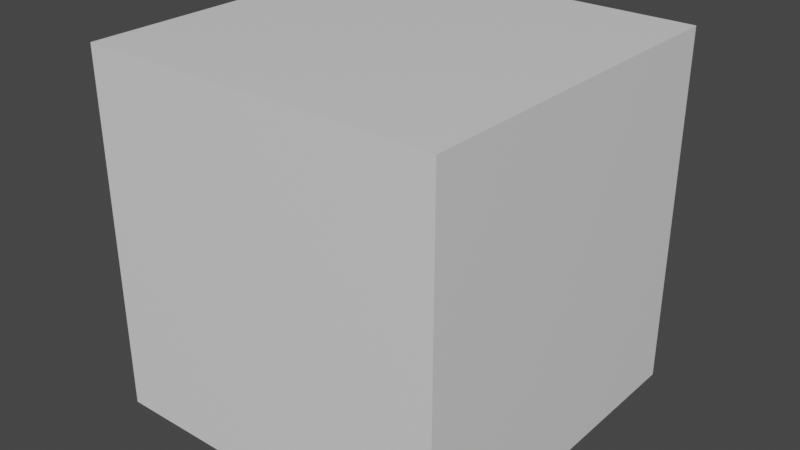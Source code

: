 # Source: CubeEnemy.blend  (saved by Blender 2.90.8; exported with 4.5.12 LTS)
import bpy
from mathutils import Matrix  # noqa: F401  (used for matrix-valued properties, if any)

bpy.ops.wm.read_factory_settings(use_empty=True)
scene = bpy.context.scene
scene.name = 'Scene'

# ---- collections
col_collection = bpy.data.collections.new('Collection'); scene.collection.children.link(col_collection)

# ---- materials (node trees are filled in below, after node groups)
mat_material = bpy.data.materials.new('Material')
mat_material.alpha_threshold = 0.0
mat_material.use_transparent_shadow = False
mat_material.line_color = (0.0, 0.0, 0.0, 1.0)

# ---- material node trees
mat_material.use_nodes = True; mat_material.node_tree.nodes.clear()
_N = mat_material.node_tree.nodes; _L = mat_material.node_tree.links
n0 = _N.new('ShaderNodeOutputMaterial'); n0.name = 'Material Output'; n0.location = (300, 300)
n1 = _N.new('ShaderNodeBsdfPrincipled'); n1.name = 'Principled BSDF'; n1.location = (10, 300)
n1.distribution = 'GGX'
n1.subsurface_method = 'BURLEY'
n1.inputs[2].default_value = 0.4
n1.inputs[3].default_value = 1.45
n1.inputs[27].default_value = (0.0, 0.0, 0.0, 1.0)
n1.inputs[28].default_value = 1.0
_L.new(n1.outputs[0], n0.inputs[0])
n0.is_active_output = True

# ---- world
world_world = bpy.data.worlds.new('World'); scene.world = world_world
world_world.use_nodes = True; world_world.node_tree.nodes.clear()
_N = world_world.node_tree.nodes; _L = world_world.node_tree.links
n0 = _N.new('ShaderNodeOutputWorld'); n0.name = 'World Output'; n0.location = (300, 300)
n1 = _N.new('ShaderNodeBackground'); n1.name = 'Background'; n1.location = (10, 300)
n1.inputs[0].default_value = (0.05088, 0.05088, 0.05088, 1.0)
_L.new(n1.outputs[0], n0.inputs[0])
n0.is_active_output = True
world_world.color = (0.05088, 0.05088, 0.05088)
world_world.use_sun_shadow = False
world_world.sun_shadow_jitter_overblur = 0.0

# ---- meshes
me_cubeenemy = bpy.data.meshes.new('CubeEnemy')
me_cubeenemy.from_pydata([(1.0, 1.0, 1.0), (1.0, 1.0, -1.0), (1.0, -1.0, 1.0), (1.0, -1.0, -1.0), (-1.0, 1.0, 1.0), (-1.0, 1.0, -1.0), (-1.0, -1.0, 1.0), (-1.0, -1.0, -1.0)], [], [(0, 4, 6, 2), (3, 2, 6, 7), (7, 6, 4, 5), (5, 1, 3, 7), (1, 0, 2, 3), (5, 4, 0, 1)])
_uv = me_cubeenemy.uv_layers.new(name='UVMap')
_uv.uv.foreach_set('vector', [0.625, 0.5, 0.875, 0.5, 0.875, 0.75, 0.625, 0.75, 0.375, 0.75, 0.625, 0.75, 0.625, 1.0, 0.375, 1.0, 0.375, 0.0, 0.625, 0.0, 0.625, 0.25, 0.375, 0.25, 0.125, 0.5, 0.375, 0.5, 0.375, 0.75, 0.125, 0.75, 0.375, 0.5, 0.625, 0.5, 0.625, 0.75, 0.375, 0.75, 0.375, 0.25, 0.625, 0.25, 0.625, 0.5, 0.375, 0.5])
me_cubeenemy.materials.append(mat_material)
me_cubeenemy.use_remesh_preserve_volume = False
me_cubeenemy.use_remesh_preserve_attributes = False
me_cubeenemy.use_mirror_vertex_groups = False
me_cubeenemy.update()

# ---- objects
ob_cubeenemy = bpy.data.objects.new('CubeEnemy', me_cubeenemy)

# ---- transforms, parenting, visibility, modifiers, constraints
ob_cubeenemy.location = (0.0, 0.0, 0.0)
ob_cubeenemy.lock_rotations_4d = False
ob_cubeenemy.empty_display_type = 'ARROWS'
ob_cubeenemy.lineart.crease_threshold = 0.0

# ---- collection membership
col_collection.objects.link(ob_cubeenemy)

# ---- scene / render settings (as saved in the file)
scene.frame_start = 1; scene.frame_end = 250; scene.frame_set(1)
scene.render.engine = 'BLENDER_EEVEE_NEXT'
scene.cycles.use_denoising = False
scene.cycles.samples = 128
scene.cycles.sampling_pattern = 'TABULATED_SOBOL'
scene.cycles.use_adaptive_sampling = False
scene.cycles.use_light_tree = False
scene.view_settings.view_transform = 'Filmic'
bpy.context.view_layer.update()

# ---- added for rendering (the .blend has no active camera and no usable light): camera, sun
cam_auto = bpy.data.cameras.new('AutoCamera')
cam_auto.lens = 50.0
cam_auto.sensor_width = 36.0
cam_auto.clip_end = 1000.0
ob_auto_camera = bpy.data.objects.new('AutoCamera', cam_auto)
scene.collection.objects.link(ob_auto_camera)
ob_auto_camera.location = (3.20507, -3.84609, 2.56406)
ob_auto_camera.rotation_euler = (1.09748, -7.21219e-08, 0.694738)
scene.camera = ob_auto_camera
light_auto_sun = bpy.data.lights.new('AutoSun', 'SUN')
light_auto_sun.energy = 3.0
light_auto_sun.angle = 0.0523599
ob_auto_sun = bpy.data.objects.new('AutoSun', light_auto_sun)
scene.collection.objects.link(ob_auto_sun)
ob_auto_sun.rotation_euler = (0.872665, 0.174533, 0.523599)
bpy.context.view_layer.update()
